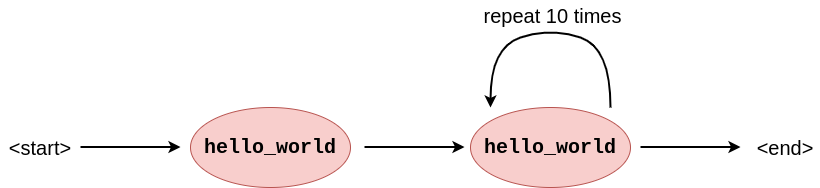

The diagram above was exported from draw.io. Its source (the exported page's mxGraphModel, read from the mxfile embedded in the PNG):
<mxGraphModel dx="1195" dy="725" grid="1" gridSize="10" guides="1" tooltips="1" connect="1" arrows="1" fold="1" page="1" pageScale="1" pageWidth="827" pageHeight="1169" math="0" shadow="0">
  <root>
    <mxCell id="0" />
    <mxCell id="1" parent="0" />
    <mxCell id="12EejUIOYBisC2BGyMFN-20" value="&lt;font style=&quot;font-size: 20px;&quot;&gt;&amp;lt;start&amp;gt;&lt;/font&gt;" style="text;html=1;strokeColor=none;fillColor=none;align=center;verticalAlign=middle;whiteSpace=wrap;rounded=0;" parent="1" vertex="1">
      <mxGeometry x="50" y="465" width="80" height="30" as="geometry" />
    </mxCell>
    <mxCell id="12EejUIOYBisC2BGyMFN-22" value="&lt;font style=&quot;font-size: 20px;&quot;&gt;&amp;lt;end&amp;gt;&lt;/font&gt;" style="text;html=1;strokeColor=none;fillColor=none;align=center;verticalAlign=middle;whiteSpace=wrap;rounded=0;" parent="1" vertex="1">
      <mxGeometry x="800" y="465" width="70" height="30" as="geometry" />
    </mxCell>
    <mxCell id="7QVZ4JQNoTcmYS7gfory-1" value="&lt;b&gt;&lt;font face=&quot;Courier New&quot; style=&quot;font-size: 20px;&quot;&gt;hello_world&lt;/font&gt;&lt;/b&gt;" style="ellipse;whiteSpace=wrap;html=1;fillColor=#f8cecc;strokeColor=#b85450;" vertex="1" parent="1">
      <mxGeometry x="240" y="440" width="160" height="80" as="geometry" />
    </mxCell>
    <mxCell id="7QVZ4JQNoTcmYS7gfory-2" value="&lt;b&gt;&lt;font face=&quot;Courier New&quot; style=&quot;font-size: 20px;&quot;&gt;hello_world&lt;/font&gt;&lt;/b&gt;" style="ellipse;whiteSpace=wrap;html=1;fillColor=#f8cecc;strokeColor=#b85450;" vertex="1" parent="1">
      <mxGeometry x="520" y="440" width="160" height="80" as="geometry" />
    </mxCell>
    <mxCell id="7QVZ4JQNoTcmYS7gfory-3" value="" style="endArrow=classic;html=1;rounded=0;strokeWidth=2;" edge="1" parent="1">
      <mxGeometry width="50" height="50" relative="1" as="geometry">
        <mxPoint x="130" y="479.5" as="sourcePoint" />
        <mxPoint x="230" y="479.5" as="targetPoint" />
      </mxGeometry>
    </mxCell>
    <mxCell id="7QVZ4JQNoTcmYS7gfory-4" value="" style="endArrow=classic;html=1;rounded=0;strokeWidth=2;" edge="1" parent="1">
      <mxGeometry width="50" height="50" relative="1" as="geometry">
        <mxPoint x="414" y="479.5" as="sourcePoint" />
        <mxPoint x="514" y="479.5" as="targetPoint" />
      </mxGeometry>
    </mxCell>
    <mxCell id="7QVZ4JQNoTcmYS7gfory-5" value="" style="endArrow=classic;html=1;rounded=0;strokeWidth=2;" edge="1" parent="1">
      <mxGeometry width="50" height="50" relative="1" as="geometry">
        <mxPoint x="690" y="479.5" as="sourcePoint" />
        <mxPoint x="790" y="479.5" as="targetPoint" />
      </mxGeometry>
    </mxCell>
    <mxCell id="7QVZ4JQNoTcmYS7gfory-6" value="" style="curved=1;endArrow=classic;html=1;rounded=0;strokeWidth=2;" edge="1" parent="1">
      <mxGeometry width="50" height="50" relative="1" as="geometry">
        <mxPoint x="660" y="440" as="sourcePoint" />
        <mxPoint x="540" y="440" as="targetPoint" />
        <Array as="points">
          <mxPoint x="660" y="380" />
          <mxPoint x="600" y="360" />
          <mxPoint x="540" y="380" />
        </Array>
      </mxGeometry>
    </mxCell>
    <mxCell id="7QVZ4JQNoTcmYS7gfory-8" value="&lt;font style=&quot;font-size: 20px;&quot;&gt;repeat 10 times&lt;/font&gt;" style="text;html=1;strokeColor=none;fillColor=none;align=center;verticalAlign=middle;whiteSpace=wrap;rounded=0;" vertex="1" parent="1">
      <mxGeometry x="525" y="333" width="155" height="30" as="geometry" />
    </mxCell>
  </root>
</mxGraphModel>